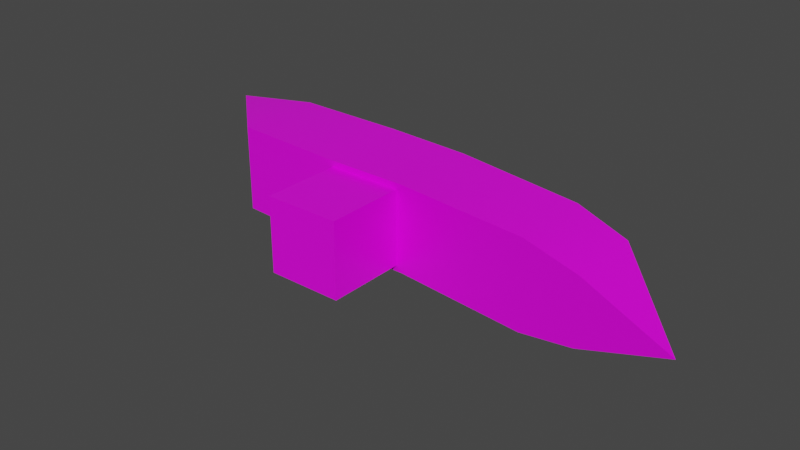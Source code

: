 # Source: Model_0.blend  (saved by Blender 2.93.21; exported with 4.5.12 LTS)
import bpy
from mathutils import Matrix  # noqa: F401  (used for matrix-valued properties, if any)

bpy.ops.wm.read_factory_settings(use_empty=True)
scene = bpy.context.scene
scene.name = 'Scene'

# ---- images (referenced by path relative to the original .blend; pixels are not part of the script)
import os
ASSET_DIR = os.environ.get("B2B_ASSET_DIR", "")  # directory of the original .blend (textures are referenced by path, not embedded)
HERE = os.path.dirname(os.path.abspath(__file__))  # packed textures are extracted next to this script under _unpacked/

def load_image(name, relpath, width, height, colorspace="sRGB"):
    """Load a texture the original file referenced (path relative to the .blend, or extracted next to this script)."""
    p = next((c for c in (os.path.join(HERE, relpath), os.path.join(ASSET_DIR, relpath)) if relpath and os.path.exists(c)), "")
    if p:
        img = bpy.data.images.load(p, check_existing=True)
        img.name = name
    else:  # same state as the original file: an image datablock whose file is absent (Cycles renders it pink)
        img = bpy.data.images.new(name, width, height)
        img.source = "FILE"
        img.filepath = "//" + (relpath or name)
    img.colorspace_settings.name = colorspace
    return img
img_texture_crude_png = load_image('Texture_Crude.png', 'Texture_Crude.png', 1024, 1024, 'sRGB')

# ---- materials (node trees are filled in below, after node groups)
mat_material_001 = bpy.data.materials.new('Material.001')
mat_material_001.alpha_threshold = 0.0
mat_material_001.use_transparent_shadow = False
mat_material_001.line_color = (0.0, 0.0, 0.0, 1.0)

# ---- node groups
ng_auto_smooth = bpy.data.node_groups.new('Auto Smooth', 'GeometryNodeTree')
_s = ng_auto_smooth.interface.new_socket(name='Geometry', in_out='OUTPUT', socket_type='NodeSocketGeometry')
_s = ng_auto_smooth.interface.new_socket(name='Geometry', in_out='INPUT', socket_type='NodeSocketGeometry')
_s = ng_auto_smooth.interface.new_socket(name='Angle', in_out='INPUT', socket_type='NodeSocketFloat')
_s.subtype = 'ANGLE'
_s.min_value = 0.0
_s.max_value = 3.142
ng_auto_smooth.is_modifier = True
_N = ng_auto_smooth.nodes; _L = ng_auto_smooth.links
n0 = _N.new('NodeGroupOutput'); n0.name = 'Group Output'; n0.location = (480, -100)
n1 = _N.new('NodeGroupInput'); n1.name = 'Group Input'; n1.location = (-420, -300)
n2 = _N.new('NodeGroupInput'); n2.name = 'Group Input.001'; n2.location = (-60, -100)
n3 = _N.new('GeometryNodeSetShadeSmooth'); n3.name = 'Set Shade Smooth'; n3.location = (120, -100)
n3.domain = 'EDGE'
n4 = _N.new('GeometryNodeSetShadeSmooth'); n4.name = 'Set Shade Smooth.001'; n4.location = (300, -100)
n5 = _N.new('GeometryNodeInputMeshEdgeAngle'); n5.name = 'Edge Angle'; n5.location = (-420, -220)
n6 = _N.new('GeometryNodeInputEdgeSmooth'); n6.name = 'Is Edge Smooth'; n6.location = (-60, -160)
n7 = _N.new('GeometryNodeInputShadeSmooth'); n7.name = 'Is Face Smooth'; n7.location = (-240, -340)
n8 = _N.new('FunctionNodeBooleanMath'); n8.name = 'Boolean Math'; n8.location = (-60, -220)
n9 = _N.new('FunctionNodeCompare'); n9.name = 'Compare'; n9.location = (-240, -180)
n9.operation = 'LESS_EQUAL'
_L.new(n5.outputs[0], n9.inputs[0])
_L.new(n4.outputs[0], n0.inputs[0])
_L.new(n1.outputs[1], n9.inputs[1])
_L.new(n9.outputs[0], n8.inputs[0])
_L.new(n7.outputs[0], n8.inputs[1])
_L.new(n2.outputs[0], n3.inputs[0])
_L.new(n6.outputs[0], n3.inputs[1])
_L.new(n3.outputs[0], n4.inputs[0])
_L.new(n8.outputs[0], n3.inputs[2])
n0.is_active_output = True

# ---- material node trees
mat_material_001.use_nodes = True; mat_material_001.node_tree.nodes.clear()
_N = mat_material_001.node_tree.nodes; _L = mat_material_001.node_tree.links
n0 = _N.new('ShaderNodeOutputMaterial'); n0.name = 'Material Output'; n0.location = (300, 300)
n1 = _N.new('ShaderNodeBsdfPrincipled'); n1.name = 'Principled BSDF'; n1.location = (10, 300)
n1.distribution = 'GGX'
n1.subsurface_method = 'BURLEY'
n1.inputs[2].default_value = 0.4
n1.inputs[3].default_value = 1.45
n1.inputs[27].default_value = (0.0, 0.0, 0.0, 1.0)
n1.inputs[28].default_value = 1.0
n2 = _N.new('ShaderNodeTexImage'); n2.name = 'Image Texture'; n2.location = (-280, 275)
n2.image = img_texture_crude_png
_L.new(n1.outputs[0], n0.inputs[0])
_L.new(n2.outputs[0], n1.inputs[0])
n0.is_active_output = True

# ---- world
world_world = bpy.data.worlds.new('World'); scene.world = world_world
world_world.use_nodes = True; world_world.node_tree.nodes.clear()
_N = world_world.node_tree.nodes; _L = world_world.node_tree.links
n0 = _N.new('ShaderNodeOutputWorld'); n0.name = 'World Output'; n0.location = (300, 300)
n1 = _N.new('ShaderNodeBackground'); n1.name = 'Background'; n1.location = (10, 300)
n1.inputs[0].default_value = (0.05088, 0.05088, 0.05088, 1.0)
_L.new(n1.outputs[0], n0.inputs[0])
n0.is_active_output = True
world_world.color = (0.05088, 0.05088, 0.05088)
world_world.use_sun_shadow = False
world_world.sun_shadow_jitter_overblur = 0.0

# ---- meshes
me_cube = bpy.data.meshes.new('Cube')
me_cube.from_pydata([(-0.05389, -0.02656, 0.05889), (0.2853, 0.07694, -0.06836), (0.5117, -0.07322, -7.038e-08), (0.07336, 0.1116, 0.06836), (0.07336, -0.02656, 0.06836), (0.07336, -0.02656, -0.06836), (0.06389, -0.02656, -0.05889), (0.06389, -0.02656, 0.05889), (-0.05389, -0.02656, -0.05889), (0.2853, 0.07694, 0.06836), (0.2853, -0.04884, 0.06836), (0.2853, -0.04884, -0.06836), (0.3725, 0.05672, -0.05127), (0.3725, 0.05672, 0.05127), (-0.3884, 0.1187, 0.04443), (-0.3884, 0.1187, -0.04443), (-0.06336, 0.1187, 0.06836), (-0.06336, -0.02656, 0.06836), (-0.06336, -0.02656, -0.06836), (0.3725, -0.05853, 0.05127), (0.3725, -0.05853, -0.05127), (-0.2384, -0.01684, -0.06836), (-0.2384, -0.01684, 0.06836), (0.07336, 0.1116, -0.06836), (-0.06336, 0.1187, -0.06836), (-0.05389, -0.1516, -0.05889), (0.06389, -0.1516, -0.05889), (0.06389, -0.1516, 0.05889), (-0.05389, -0.1516, 0.05889), (-0.2384, 0.1187, 0.06836), (-0.2384, 0.1187, -0.06836)], [], [(26, 6, 7, 27), (27, 7, 0, 28), (28, 0, 8, 25), (25, 8, 6, 26), (13, 2, 12), (11, 5, 23, 1), (5, 18, 24, 23), (10, 4, 5, 11), (5, 4, 7, 6), (9, 3, 4, 10), (3, 16, 17, 4), (1, 23, 3, 9), (4, 17, 0, 7), (17, 18, 8, 0), (18, 5, 6, 8), (13, 19, 2), (19, 10, 11, 20), (20, 11, 1, 12), (21, 22, 14, 15), (30, 21, 15), (29, 30, 15, 14), (9, 13, 12, 1), (2, 19, 20), (2, 20, 12), (9, 10, 19, 13), (18, 17, 22, 21), (22, 29, 14), (27, 28, 25, 26), (23, 24, 16, 3), (16, 24, 30, 29), (17, 16, 29, 22), (24, 18, 21, 30)])
me_cube.polygons.foreach_set('use_smooth', [True] * 32)
_k = set([(0, 7), (0, 8), (0, 28), (1, 12), (1, 23), (2, 12), (2, 13), (2, 19), (2, 20), (3, 9), (3, 16), (4, 10), (4, 17), (5, 11), (5, 18), (6, 7), (6, 8), (6, 26), (7, 27), (8, 25), (9, 13), (10, 19), (11, 20), (14, 15), (14, 22), (14, 29), (15, 21), (15, 30), (16, 29), (17, 22), (18, 21), (21, 22), (23, 24), (24, 30), (25, 26), (25, 28), (26, 27), (27, 28)])
me_cube.attributes.new('sharp_edge', 'BOOLEAN', 'EDGE').data.foreach_set('value', [ (min(e.vertices), max(e.vertices)) in _k for e in me_cube.edges])
_uv = me_cube.uv_layers.new(name='UVMap')
_uv.uv.foreach_set('vector', [0.25, 0.75, 0.25, 0.75, 0.25, 0.75, 0.25, 0.75, 0.25, 0.75, 0.25, 0.75, 0.25, 0.75, 0.25, 0.75, 0.25, 0.75, 0.25, 0.75, 0.25, 0.75, 0.25, 0.75, 0.25, 0.75, 0.25, 0.75, 0.25, 0.75, 0.25, 0.75, 0.25, 0.75, 0.25, 0.75, 0.25, 0.75, 0.25, 0.75, 0.25, 0.75, 0.25, 0.75, 0.25, 0.75, 0.25, 0.75, 0.25, 0.75, 0.25, 0.75, 0.25, 0.75, 0.25, 0.75, 0.25, 0.75, 0.25, 0.75, 0.25, 0.75, 0.25, 0.75, 0.25, 0.75, 0.25, 0.75, 0.25, 0.75, 0.25, 0.75, 0.25, 0.75, 0.25, 0.75, 0.25, 0.75, 0.25, 0.75, 0.25, 0.75, 0.25, 0.75, 0.25, 0.75, 0.25, 0.75, 0.25, 0.75, 0.25, 0.75, 0.25, 0.75, 0.25, 0.75, 0.25, 0.75, 0.25, 0.75, 0.25, 0.75, 0.25, 0.75, 0.25, 0.75, 0.25, 0.75, 0.25, 0.75, 0.25, 0.75, 0.25, 0.75, 0.25, 0.75, 0.25, 0.75, 0.25, 0.75, 0.25, 0.75, 0.25, 0.75, 0.25, 0.75, 0.25, 0.75, 0.25, 0.75, 0.25, 0.75, 0.25, 0.75, 0.25, 0.75, 0.25, 0.75, 0.25, 0.75, 0.25, 0.75, 0.25, 0.75, 0.25, 0.75, 0.25, 0.75, 0.25, 0.75, 0.25, 0.75, 0.25, 0.75, 0.25, 0.75, 0.25, 0.75, 0.25, 0.75, 0.25, 0.75, 0.25, 0.75, 0.25, 0.75, 0.25, 0.75, 0.25, 0.75, 0.25, 0.75, 0.25, 0.75, 0.25, 0.75, 0.25, 0.75, 0.25, 0.75, 0.25, 0.75, 0.25, 0.75, 0.25, 0.75, 0.25, 0.75, 0.25, 0.75, 0.25, 0.75, 0.25, 0.75, 0.25, 0.75, 0.25, 0.75, 0.25, 0.75, 0.25, 0.75, 0.25, 0.75, 0.25, 0.75, 0.25, 0.75, 0.25, 0.75, 0.25, 0.75, 0.25, 0.75, 0.25, 0.75, 0.25, 0.75, 0.25, 0.75, 0.25, 0.75, 0.25, 0.75, 0.25, 0.75, 0.25, 0.75, 0.25, 0.75, 0.25, 0.75, 0.25, 0.75, 0.25, 0.75, 0.25, 0.75, 0.25, 0.75, 0.25, 0.75, 0.25, 0.75])
me_cube.materials.append(mat_material_001)
me_cube.use_remesh_fix_poles = True
me_cube.use_remesh_preserve_attributes = False
me_cube.use_mirror_vertex_groups = False
me_cube.update()

# ---- objects
ob_model_0 = bpy.data.objects.new('Model_0', me_cube)

# ---- transforms, parenting, visibility, modifiers, constraints
ob_model_0.location = (0.0, 0.0, 0.0)
ob_model_0.lineart.crease_threshold = 0.0
_m = ob_model_0.modifiers.new('Auto Smooth', 'NODES')
_m.node_group = ng_auto_smooth
_gi = [s.identifier for s in ng_auto_smooth.interface.items_tree if s.item_type == 'SOCKET' and s.in_out == 'INPUT']
_m[_gi[1]] = 0.7854  # Angle

# ---- collection membership
scene.collection.objects.link(ob_model_0)

# ---- scene / render settings (as saved in the file)
scene.frame_start = 1; scene.frame_end = 250; scene.frame_set(1)
scene.render.engine = 'BLENDER_EEVEE_NEXT'
scene.cycles.use_denoising = False
scene.cycles.samples = 128
scene.cycles.sampling_pattern = 'TABULATED_SOBOL'
scene.cycles.use_adaptive_sampling = False
scene.cycles.use_light_tree = False
scene.view_settings.view_transform = 'Filmic'
bpy.context.view_layer.update()

# ---- added for rendering (the .blend has no active camera and no usable light): camera, sun
cam_auto = bpy.data.cameras.new('AutoCamera')
cam_auto.lens = 50.0
cam_auto.sensor_width = 36.0
cam_auto.clip_end = 1000.0
ob_auto_camera = bpy.data.objects.new('AutoCamera', cam_auto)
scene.collection.objects.link(ob_auto_camera)
ob_auto_camera.location = (0.940337, -1.07084, 0.702922)
ob_auto_camera.rotation_euler = (1.09748, -7.21219e-08, 0.694738)
scene.camera = ob_auto_camera
light_auto_sun = bpy.data.lights.new('AutoSun', 'SUN')
light_auto_sun.energy = 3.0
light_auto_sun.angle = 0.0523599
ob_auto_sun = bpy.data.objects.new('AutoSun', light_auto_sun)
scene.collection.objects.link(ob_auto_sun)
ob_auto_sun.rotation_euler = (0.872665, 0.174533, 0.523599)
bpy.context.view_layer.update()

